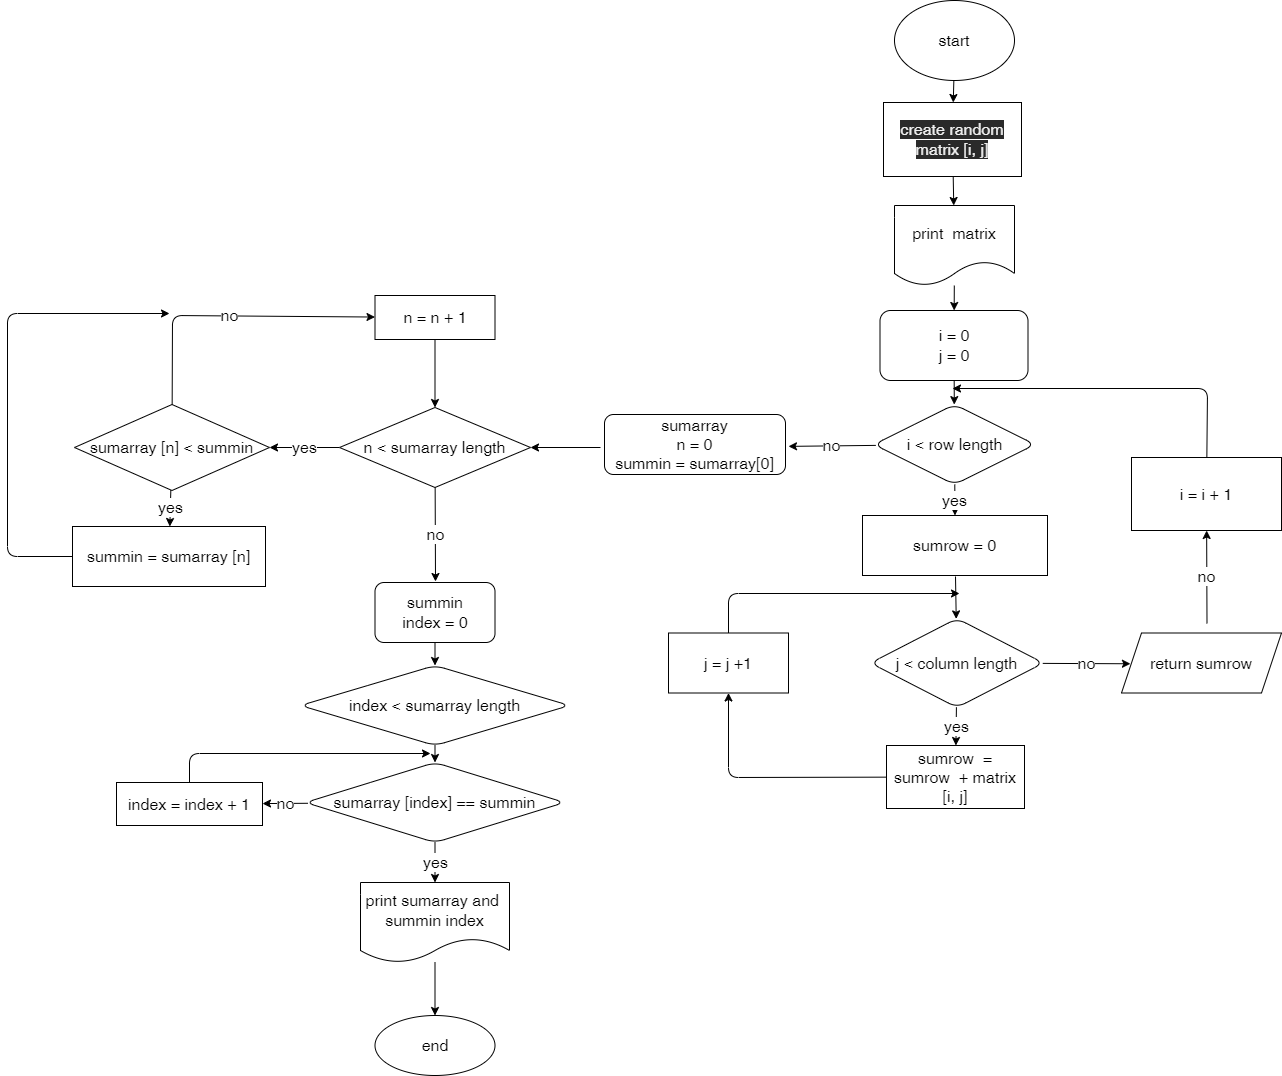

The diagram above was exported from draw.io. Its source (the exported page's mxGraphModel, read from the mxfile embedded in the PNG):
<mxGraphModel dx="2090" dy="668" grid="0" gridSize="10" guides="1" tooltips="1" connect="1" arrows="1" fold="1" page="0" pageScale="1" pageWidth="850" pageHeight="1100" math="0" shadow="0">
  <root>
    <mxCell id="0" />
    <mxCell id="1" parent="0" />
    <mxCell id="4" value="" style="edgeStyle=none;html=1;fontSize=16;" parent="1" source="2" target="3" edge="1">
      <mxGeometry relative="1" as="geometry" />
    </mxCell>
    <mxCell id="2" value="start" style="ellipse;whiteSpace=wrap;html=1;fontSize=16;" parent="1" vertex="1">
      <mxGeometry x="173" y="234" width="120" height="80" as="geometry" />
    </mxCell>
    <mxCell id="6" value="" style="edgeStyle=none;html=1;fontSize=16;" parent="1" source="3" target="5" edge="1">
      <mxGeometry relative="1" as="geometry" />
    </mxCell>
    <mxCell id="3" value="&lt;span style=&quot;color: rgb(240 , 240 , 240) ; font-family: &amp;#34;helvetica&amp;#34; ; font-size: 16px ; font-style: normal ; font-weight: 400 ; letter-spacing: normal ; text-align: center ; text-indent: 0px ; text-transform: none ; word-spacing: 0px ; background-color: rgb(42 , 42 , 42) ; display: inline ; float: none&quot;&gt;create random matrix [i, j]&lt;br&gt;&lt;/span&gt;" style="whiteSpace=wrap;html=1;fontSize=16;" parent="1" vertex="1">
      <mxGeometry x="162" y="336" width="138" height="74" as="geometry" />
    </mxCell>
    <mxCell id="8" value="" style="edgeStyle=none;html=1;fontSize=16;" parent="1" source="5" target="7" edge="1">
      <mxGeometry relative="1" as="geometry" />
    </mxCell>
    <mxCell id="5" value="print&amp;nbsp; matrix" style="shape=document;whiteSpace=wrap;html=1;boundedLbl=1;fontSize=16;" parent="1" vertex="1">
      <mxGeometry x="173" y="439" width="120" height="80" as="geometry" />
    </mxCell>
    <mxCell id="10" value="" style="edgeStyle=none;html=1;fontSize=16;" parent="1" source="7" target="9" edge="1">
      <mxGeometry relative="1" as="geometry" />
    </mxCell>
    <mxCell id="7" value="i = 0&lt;br&gt;j = 0" style="rounded=1;whiteSpace=wrap;html=1;fontSize=16;" parent="1" vertex="1">
      <mxGeometry x="158.5" y="544" width="148" height="70" as="geometry" />
    </mxCell>
    <mxCell id="30" value="yes" style="edgeStyle=none;html=1;fontSize=16;entryX=0.5;entryY=0;entryDx=0;entryDy=0;" parent="1" source="9" target="38" edge="1">
      <mxGeometry relative="1" as="geometry">
        <mxPoint x="233.7321428571429" y="760" as="targetPoint" />
      </mxGeometry>
    </mxCell>
    <mxCell id="47" value="no" style="edgeStyle=none;html=1;fontSize=16;" parent="1" source="9" edge="1">
      <mxGeometry relative="1" as="geometry">
        <mxPoint x="67" y="679.8757062146892" as="targetPoint" />
      </mxGeometry>
    </mxCell>
    <mxCell id="9" value="i &amp;lt; row length" style="rhombus;whiteSpace=wrap;html=1;fontSize=16;rounded=1;" parent="1" vertex="1">
      <mxGeometry x="152.5" y="638" width="161" height="80" as="geometry" />
    </mxCell>
    <mxCell id="17" value="yes" style="edgeStyle=none;html=1;fontSize=16;" parent="1" source="11" target="15" edge="1">
      <mxGeometry relative="1" as="geometry" />
    </mxCell>
    <mxCell id="26" value="no" style="edgeStyle=none;html=1;fontSize=16;entryX=-0.007;entryY=0.432;entryDx=0;entryDy=0;entryPerimeter=0;" parent="1" source="11" edge="1">
      <mxGeometry relative="1" as="geometry">
        <mxPoint x="408.9430000000002" y="897.2639999999997" as="targetPoint" />
      </mxGeometry>
    </mxCell>
    <mxCell id="11" value="j &amp;lt; column length" style="rhombus;whiteSpace=wrap;html=1;fontSize=16;rounded=1;" parent="1" vertex="1">
      <mxGeometry x="149" y="852" width="173" height="89" as="geometry" />
    </mxCell>
    <mxCell id="19" value="" style="edgeStyle=none;html=1;fontSize=16;" parent="1" source="15" target="18" edge="1">
      <mxGeometry relative="1" as="geometry">
        <Array as="points">
          <mxPoint x="7" y="1011" />
        </Array>
      </mxGeometry>
    </mxCell>
    <mxCell id="15" value="sumrow&amp;nbsp; = sumrow&amp;nbsp; + matrix [i, j]" style="rounded=0;whiteSpace=wrap;html=1;fontSize=16;" parent="1" vertex="1">
      <mxGeometry x="165" y="979" width="138" height="63" as="geometry" />
    </mxCell>
    <mxCell id="20" value="" style="edgeStyle=none;html=1;fontSize=16;" parent="1" source="18" edge="1">
      <mxGeometry relative="1" as="geometry">
        <mxPoint x="238" y="827" as="targetPoint" />
        <Array as="points">
          <mxPoint x="7" y="827" />
        </Array>
      </mxGeometry>
    </mxCell>
    <mxCell id="18" value="j = j +1" style="whiteSpace=wrap;html=1;fontSize=16;rounded=0;" parent="1" vertex="1">
      <mxGeometry x="-53" y="866.5" width="120" height="60" as="geometry" />
    </mxCell>
    <mxCell id="29" value="" style="edgeStyle=none;html=1;fontSize=16;" parent="1" target="11" edge="1">
      <mxGeometry relative="1" as="geometry">
        <mxPoint x="234" y="810" as="sourcePoint" />
      </mxGeometry>
    </mxCell>
    <mxCell id="37" value="no" style="edgeStyle=none;html=1;fontSize=16;" parent="1" target="36" edge="1">
      <mxGeometry relative="1" as="geometry">
        <mxPoint x="485.5" y="857" as="sourcePoint" />
      </mxGeometry>
    </mxCell>
    <mxCell id="39" value="" style="edgeStyle=none;html=1;fontSize=16;" parent="1" source="36" edge="1">
      <mxGeometry relative="1" as="geometry">
        <mxPoint x="231" y="622" as="targetPoint" />
        <Array as="points">
          <mxPoint x="486" y="622" />
        </Array>
      </mxGeometry>
    </mxCell>
    <mxCell id="36" value="i = i + 1" style="whiteSpace=wrap;html=1;fontSize=16;" parent="1" vertex="1">
      <mxGeometry x="410" y="691" width="150" height="73" as="geometry" />
    </mxCell>
    <mxCell id="38" value="&lt;span&gt;sumrow = 0&lt;/span&gt;&lt;span&gt;&lt;br&gt;&lt;/span&gt;" style="rounded=0;whiteSpace=wrap;html=1;fontSize=16;" parent="1" vertex="1">
      <mxGeometry x="141" y="749" width="185" height="60" as="geometry" />
    </mxCell>
    <mxCell id="43" value="" style="edgeStyle=none;html=1;fontSize=16;" parent="1" source="40" target="42" edge="1">
      <mxGeometry relative="1" as="geometry" />
    </mxCell>
    <mxCell id="40" value="print sumarray and&amp;nbsp; summin index" style="shape=document;whiteSpace=wrap;html=1;boundedLbl=1;fontSize=16;rounded=1;" parent="1" vertex="1">
      <mxGeometry x="-361" y="1116" width="149" height="80" as="geometry" />
    </mxCell>
    <mxCell id="42" value="end" style="ellipse;whiteSpace=wrap;html=1;fontSize=16;rounded=1;" parent="1" vertex="1">
      <mxGeometry x="-346.5" y="1249" width="120" height="60" as="geometry" />
    </mxCell>
    <mxCell id="49" value="" style="edgeStyle=none;html=1;fontSize=16;" parent="1" target="48" edge="1">
      <mxGeometry relative="1" as="geometry">
        <mxPoint x="-121" y="681" as="sourcePoint" />
      </mxGeometry>
    </mxCell>
    <mxCell id="50" value="no" style="edgeStyle=none;html=1;fontSize=16;" parent="1" source="48" edge="1">
      <mxGeometry relative="1" as="geometry">
        <mxPoint x="-286" y="815" as="targetPoint" />
      </mxGeometry>
    </mxCell>
    <mxCell id="56" value="yes" style="edgeStyle=none;html=1;fontSize=16;" parent="1" source="48" target="55" edge="1">
      <mxGeometry relative="1" as="geometry" />
    </mxCell>
    <mxCell id="48" value="n &amp;lt; sumarray length" style="rhombus;whiteSpace=wrap;html=1;fontSize=16;rounded=0;" parent="1" vertex="1">
      <mxGeometry x="-382" y="641" width="191" height="80" as="geometry" />
    </mxCell>
    <mxCell id="60" value="no" style="edgeStyle=none;html=1;fontSize=16;" parent="1" source="55" target="59" edge="1">
      <mxGeometry relative="1" as="geometry">
        <Array as="points">
          <mxPoint x="-549" y="549" />
        </Array>
      </mxGeometry>
    </mxCell>
    <mxCell id="63" value="yes" style="edgeStyle=none;html=1;fontSize=16;" parent="1" source="55" target="62" edge="1">
      <mxGeometry relative="1" as="geometry" />
    </mxCell>
    <mxCell id="55" value="sumarray [n] &amp;lt; summin" style="rhombus;whiteSpace=wrap;html=1;fontSize=16;rounded=0;" parent="1" vertex="1">
      <mxGeometry x="-647" y="638" width="195" height="86" as="geometry" />
    </mxCell>
    <mxCell id="57" value="&lt;span&gt;sumarray&lt;br&gt;n = 0&lt;/span&gt;&lt;br&gt;&lt;span&gt;summin = sumarray[0]&lt;/span&gt;" style="rounded=1;whiteSpace=wrap;html=1;fontSize=16;" parent="1" vertex="1">
      <mxGeometry x="-117" y="648" width="181" height="60" as="geometry" />
    </mxCell>
    <mxCell id="61" value="" style="edgeStyle=none;html=1;fontSize=16;" parent="1" source="59" target="48" edge="1">
      <mxGeometry relative="1" as="geometry" />
    </mxCell>
    <mxCell id="59" value="n = n + 1" style="whiteSpace=wrap;html=1;fontSize=16;rounded=0;" parent="1" vertex="1">
      <mxGeometry x="-346.5" y="529" width="120" height="44" as="geometry" />
    </mxCell>
    <mxCell id="65" value="" style="edgeStyle=none;html=1;fontSize=16;" parent="1" source="62" edge="1">
      <mxGeometry relative="1" as="geometry">
        <mxPoint x="-552" y="547" as="targetPoint" />
        <Array as="points">
          <mxPoint x="-714" y="790" />
          <mxPoint x="-714" y="547" />
        </Array>
      </mxGeometry>
    </mxCell>
    <mxCell id="62" value="summin = sumarray [n]" style="whiteSpace=wrap;html=1;fontSize=16;rounded=0;" parent="1" vertex="1">
      <mxGeometry x="-649" y="760" width="193" height="60" as="geometry" />
    </mxCell>
    <mxCell id="68" value="&lt;span&gt;return sumrow&lt;/span&gt;" style="shape=parallelogram;perimeter=parallelogramPerimeter;whiteSpace=wrap;html=1;fixedSize=1;fontSize=16;" parent="1" vertex="1">
      <mxGeometry x="400" y="866.5" width="160" height="60" as="geometry" />
    </mxCell>
    <mxCell id="72" value="" style="edgeStyle=none;html=1;fontSize=16;" parent="1" source="70" target="71" edge="1">
      <mxGeometry relative="1" as="geometry" />
    </mxCell>
    <mxCell id="70" value="summin&lt;br&gt;index = 0" style="rounded=1;whiteSpace=wrap;html=1;fontSize=16;" parent="1" vertex="1">
      <mxGeometry x="-346.5" y="816" width="120" height="60" as="geometry" />
    </mxCell>
    <mxCell id="79" value="" style="edgeStyle=none;html=1;fontSize=16;" parent="1" source="71" target="78" edge="1">
      <mxGeometry relative="1" as="geometry" />
    </mxCell>
    <mxCell id="71" value="&lt;span&gt;index &amp;lt; sumarray length&lt;/span&gt;" style="rhombus;whiteSpace=wrap;html=1;fontSize=16;rounded=1;" parent="1" vertex="1">
      <mxGeometry x="-421" y="899" width="269" height="80" as="geometry" />
    </mxCell>
    <mxCell id="80" value="yes" style="edgeStyle=none;html=1;fontSize=16;" parent="1" source="78" target="40" edge="1">
      <mxGeometry relative="1" as="geometry" />
    </mxCell>
    <mxCell id="82" value="no" style="edgeStyle=none;html=1;fontSize=16;" parent="1" source="78" target="81" edge="1">
      <mxGeometry relative="1" as="geometry" />
    </mxCell>
    <mxCell id="78" value="sumarray [index] ==&amp;nbsp;&lt;span&gt;summin&lt;/span&gt;" style="rhombus;whiteSpace=wrap;html=1;fontSize=16;rounded=1;" parent="1" vertex="1">
      <mxGeometry x="-416" y="996" width="259" height="80" as="geometry" />
    </mxCell>
    <mxCell id="83" value="" style="edgeStyle=none;html=1;fontSize=16;" parent="1" source="81" edge="1">
      <mxGeometry relative="1" as="geometry">
        <mxPoint x="-291" y="987" as="targetPoint" />
        <Array as="points">
          <mxPoint x="-532" y="987" />
        </Array>
      </mxGeometry>
    </mxCell>
    <mxCell id="81" value="index = index + 1" style="rounded=0;whiteSpace=wrap;html=1;fontSize=16;" parent="1" vertex="1">
      <mxGeometry x="-605" y="1016" width="146" height="43" as="geometry" />
    </mxCell>
  </root>
</mxGraphModel>